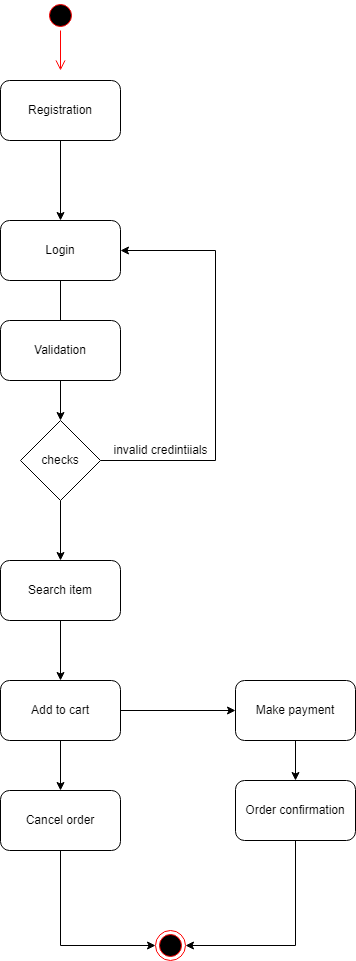

The diagram above was exported from draw.io. Its source (the exported page's mxGraphModel, read from the mxfile embedded in the PNG):
<mxGraphModel dx="3413" dy="1577" grid="1" gridSize="10" guides="1" tooltips="1" connect="1" arrows="1" fold="1" page="1" pageScale="1" pageWidth="850" pageHeight="1100" math="0" shadow="0">
  <root>
    <mxCell id="0" />
    <mxCell id="1" parent="0" />
    <mxCell id="lWfRXKDQM7urIowawKjz-1" value="" style="ellipse;html=1;shape=startState;fillColor=#000000;strokeColor=#ff0000;" vertex="1" parent="1">
      <mxGeometry x="410" y="20" width="30" height="30" as="geometry" />
    </mxCell>
    <mxCell id="lWfRXKDQM7urIowawKjz-2" value="" style="edgeStyle=orthogonalEdgeStyle;html=1;verticalAlign=bottom;endArrow=open;endSize=8;strokeColor=#ff0000;rounded=0;" edge="1" source="lWfRXKDQM7urIowawKjz-1" parent="1">
      <mxGeometry relative="1" as="geometry">
        <mxPoint x="425" y="90" as="targetPoint" />
      </mxGeometry>
    </mxCell>
    <mxCell id="lWfRXKDQM7urIowawKjz-15" style="edgeStyle=orthogonalEdgeStyle;rounded=0;orthogonalLoop=1;jettySize=auto;html=1;" edge="1" parent="1" source="lWfRXKDQM7urIowawKjz-3" target="lWfRXKDQM7urIowawKjz-8">
      <mxGeometry relative="1" as="geometry" />
    </mxCell>
    <mxCell id="lWfRXKDQM7urIowawKjz-3" value="Registration" style="rounded=1;whiteSpace=wrap;html=1;" vertex="1" parent="1">
      <mxGeometry x="365" y="100" width="120" height="60" as="geometry" />
    </mxCell>
    <mxCell id="lWfRXKDQM7urIowawKjz-27" style="edgeStyle=orthogonalEdgeStyle;rounded=0;orthogonalLoop=1;jettySize=auto;html=1;entryX=0;entryY=0.5;entryDx=0;entryDy=0;exitX=0.5;exitY=1;exitDx=0;exitDy=0;" edge="1" parent="1" source="lWfRXKDQM7urIowawKjz-4" target="lWfRXKDQM7urIowawKjz-26">
      <mxGeometry relative="1" as="geometry">
        <mxPoint x="480" y="1090" as="targetPoint" />
      </mxGeometry>
    </mxCell>
    <mxCell id="lWfRXKDQM7urIowawKjz-4" value="Cancel order" style="rounded=1;whiteSpace=wrap;html=1;" vertex="1" parent="1">
      <mxGeometry x="365" y="810" width="120" height="60" as="geometry" />
    </mxCell>
    <mxCell id="lWfRXKDQM7urIowawKjz-23" value="" style="edgeStyle=orthogonalEdgeStyle;rounded=0;orthogonalLoop=1;jettySize=auto;html=1;" edge="1" parent="1" source="lWfRXKDQM7urIowawKjz-5" target="lWfRXKDQM7urIowawKjz-4">
      <mxGeometry relative="1" as="geometry" />
    </mxCell>
    <mxCell id="lWfRXKDQM7urIowawKjz-24" value="" style="edgeStyle=orthogonalEdgeStyle;rounded=0;orthogonalLoop=1;jettySize=auto;html=1;" edge="1" parent="1" source="lWfRXKDQM7urIowawKjz-5" target="lWfRXKDQM7urIowawKjz-10">
      <mxGeometry relative="1" as="geometry" />
    </mxCell>
    <mxCell id="lWfRXKDQM7urIowawKjz-5" value="Add to cart" style="rounded=1;whiteSpace=wrap;html=1;" vertex="1" parent="1">
      <mxGeometry x="365" y="700" width="120" height="60" as="geometry" />
    </mxCell>
    <mxCell id="lWfRXKDQM7urIowawKjz-17" value="" style="edgeStyle=orthogonalEdgeStyle;rounded=0;orthogonalLoop=1;jettySize=auto;html=1;" edge="1" parent="1" source="lWfRXKDQM7urIowawKjz-6">
      <mxGeometry relative="1" as="geometry">
        <mxPoint x="425" y="260" as="targetPoint" />
      </mxGeometry>
    </mxCell>
    <mxCell id="lWfRXKDQM7urIowawKjz-20" value="" style="edgeStyle=orthogonalEdgeStyle;rounded=0;orthogonalLoop=1;jettySize=auto;html=1;" edge="1" parent="1" source="lWfRXKDQM7urIowawKjz-6" target="lWfRXKDQM7urIowawKjz-9">
      <mxGeometry relative="1" as="geometry" />
    </mxCell>
    <mxCell id="lWfRXKDQM7urIowawKjz-6" value="Validation" style="rounded=1;whiteSpace=wrap;html=1;" vertex="1" parent="1">
      <mxGeometry x="365" y="340" width="120" height="60" as="geometry" />
    </mxCell>
    <mxCell id="lWfRXKDQM7urIowawKjz-22" value="" style="edgeStyle=orthogonalEdgeStyle;rounded=0;orthogonalLoop=1;jettySize=auto;html=1;" edge="1" parent="1" source="lWfRXKDQM7urIowawKjz-7" target="lWfRXKDQM7urIowawKjz-5">
      <mxGeometry relative="1" as="geometry" />
    </mxCell>
    <mxCell id="lWfRXKDQM7urIowawKjz-7" value="Search item" style="rounded=1;whiteSpace=wrap;html=1;" vertex="1" parent="1">
      <mxGeometry x="365" y="580" width="120" height="60" as="geometry" />
    </mxCell>
    <mxCell id="lWfRXKDQM7urIowawKjz-8" value="Login" style="rounded=1;whiteSpace=wrap;html=1;" vertex="1" parent="1">
      <mxGeometry x="365" y="240" width="120" height="60" as="geometry" />
    </mxCell>
    <mxCell id="lWfRXKDQM7urIowawKjz-21" value="" style="edgeStyle=orthogonalEdgeStyle;rounded=0;orthogonalLoop=1;jettySize=auto;html=1;" edge="1" parent="1" source="lWfRXKDQM7urIowawKjz-9" target="lWfRXKDQM7urIowawKjz-7">
      <mxGeometry relative="1" as="geometry" />
    </mxCell>
    <mxCell id="lWfRXKDQM7urIowawKjz-29" style="edgeStyle=orthogonalEdgeStyle;rounded=0;orthogonalLoop=1;jettySize=auto;html=1;entryX=1;entryY=0.5;entryDx=0;entryDy=0;" edge="1" parent="1" source="lWfRXKDQM7urIowawKjz-9" target="lWfRXKDQM7urIowawKjz-8">
      <mxGeometry relative="1" as="geometry">
        <mxPoint x="600" y="260" as="targetPoint" />
        <Array as="points">
          <mxPoint x="580" y="480" />
          <mxPoint x="580" y="270" />
        </Array>
      </mxGeometry>
    </mxCell>
    <mxCell id="lWfRXKDQM7urIowawKjz-9" value="checks" style="rhombus;whiteSpace=wrap;html=1;" vertex="1" parent="1">
      <mxGeometry x="385" y="440" width="80" height="80" as="geometry" />
    </mxCell>
    <mxCell id="lWfRXKDQM7urIowawKjz-25" value="" style="edgeStyle=orthogonalEdgeStyle;rounded=0;orthogonalLoop=1;jettySize=auto;html=1;" edge="1" parent="1" source="lWfRXKDQM7urIowawKjz-10" target="lWfRXKDQM7urIowawKjz-12">
      <mxGeometry relative="1" as="geometry" />
    </mxCell>
    <mxCell id="lWfRXKDQM7urIowawKjz-10" value="Make payment" style="rounded=1;whiteSpace=wrap;html=1;" vertex="1" parent="1">
      <mxGeometry x="600" y="700" width="120" height="60" as="geometry" />
    </mxCell>
    <mxCell id="lWfRXKDQM7urIowawKjz-28" style="edgeStyle=orthogonalEdgeStyle;rounded=0;orthogonalLoop=1;jettySize=auto;html=1;entryX=1;entryY=0.5;entryDx=0;entryDy=0;" edge="1" parent="1" source="lWfRXKDQM7urIowawKjz-12" target="lWfRXKDQM7urIowawKjz-26">
      <mxGeometry relative="1" as="geometry">
        <mxPoint x="610" y="1050" as="targetPoint" />
        <Array as="points">
          <mxPoint x="660" y="965" />
        </Array>
      </mxGeometry>
    </mxCell>
    <mxCell id="lWfRXKDQM7urIowawKjz-12" value="Order confirmation" style="rounded=1;whiteSpace=wrap;html=1;" vertex="1" parent="1">
      <mxGeometry x="600" y="800" width="120" height="60" as="geometry" />
    </mxCell>
    <mxCell id="lWfRXKDQM7urIowawKjz-26" value="" style="ellipse;html=1;shape=endState;fillColor=#000000;strokeColor=#ff0000;" vertex="1" parent="1">
      <mxGeometry x="520" y="950" width="30" height="30" as="geometry" />
    </mxCell>
    <mxCell id="lWfRXKDQM7urIowawKjz-30" value="invalid credintiials" style="text;html=1;align=center;verticalAlign=middle;resizable=0;points=[];autosize=1;strokeColor=none;fillColor=none;" vertex="1" parent="1">
      <mxGeometry x="470" y="460" width="110" height="20" as="geometry" />
    </mxCell>
  </root>
</mxGraphModel>